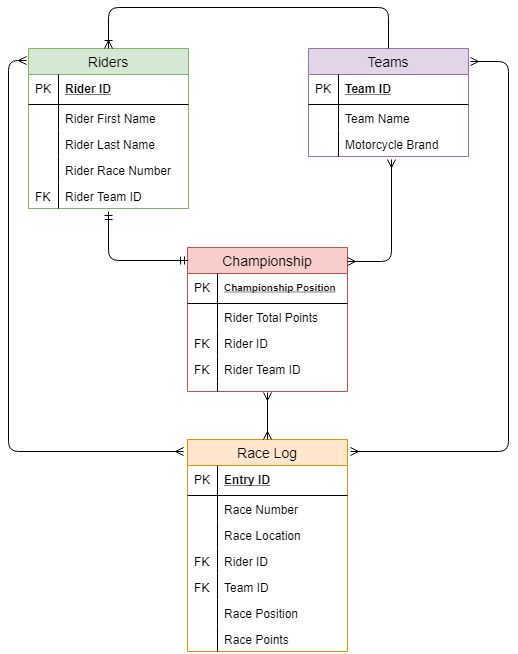

The diagram above was exported from draw.io. Its source (the exported page's mxGraphModel, read from the mxfile embedded in the PNG):
<mxGraphModel dx="1394" dy="747" grid="1" gridSize="10" guides="1" tooltips="1" connect="1" arrows="1" fold="1" page="1" pageScale="1" pageWidth="827" pageHeight="1169" math="0" shadow="0">
  <root>
    <mxCell id="0" />
    <mxCell id="1" parent="0" />
    <mxCell id="YkPpDOEgAx_s9r8_Lo3Y-1" value="Riders" style="swimlane;fontStyle=0;childLayout=stackLayout;horizontal=1;startSize=26;fillColor=#d5e8d4;horizontalStack=0;resizeParent=1;resizeParentMax=0;resizeLast=0;collapsible=1;marginBottom=0;swimlaneFillColor=#ffffff;align=center;fontSize=14;strokeColor=#82b366;" parent="1" vertex="1">
      <mxGeometry x="40" y="201" width="160" height="160" as="geometry" />
    </mxCell>
    <mxCell id="YkPpDOEgAx_s9r8_Lo3Y-2" value="Rider ID" style="shape=partialRectangle;top=0;left=0;right=0;bottom=1;align=left;verticalAlign=middle;fillColor=none;spacingLeft=34;spacingRight=4;overflow=hidden;rotatable=0;points=[[0,0.5],[1,0.5]];portConstraint=eastwest;dropTarget=0;fontStyle=5;fontSize=12;" parent="YkPpDOEgAx_s9r8_Lo3Y-1" vertex="1">
      <mxGeometry y="26" width="160" height="30" as="geometry" />
    </mxCell>
    <mxCell id="YkPpDOEgAx_s9r8_Lo3Y-3" value="PK" style="shape=partialRectangle;top=0;left=0;bottom=0;fillColor=none;align=left;verticalAlign=middle;spacingLeft=4;spacingRight=4;overflow=hidden;rotatable=0;points=[];portConstraint=eastwest;part=1;fontSize=12;" parent="YkPpDOEgAx_s9r8_Lo3Y-2" vertex="1" connectable="0">
      <mxGeometry width="30" height="30" as="geometry" />
    </mxCell>
    <mxCell id="YkPpDOEgAx_s9r8_Lo3Y-4" value="Rider First Name" style="shape=partialRectangle;top=0;left=0;right=0;bottom=0;align=left;verticalAlign=top;fillColor=none;spacingLeft=34;spacingRight=4;overflow=hidden;rotatable=0;points=[[0,0.5],[1,0.5]];portConstraint=eastwest;dropTarget=0;fontSize=12;" parent="YkPpDOEgAx_s9r8_Lo3Y-1" vertex="1">
      <mxGeometry y="56" width="160" height="26" as="geometry" />
    </mxCell>
    <mxCell id="YkPpDOEgAx_s9r8_Lo3Y-5" value="" style="shape=partialRectangle;top=0;left=0;bottom=0;fillColor=none;align=left;verticalAlign=top;spacingLeft=4;spacingRight=4;overflow=hidden;rotatable=0;points=[];portConstraint=eastwest;part=1;fontSize=12;" parent="YkPpDOEgAx_s9r8_Lo3Y-4" vertex="1" connectable="0">
      <mxGeometry width="30" height="26" as="geometry" />
    </mxCell>
    <mxCell id="YkPpDOEgAx_s9r8_Lo3Y-6" value="Rider Last Name" style="shape=partialRectangle;top=0;left=0;right=0;bottom=0;align=left;verticalAlign=top;fillColor=none;spacingLeft=34;spacingRight=4;overflow=hidden;rotatable=0;points=[[0,0.5],[1,0.5]];portConstraint=eastwest;dropTarget=0;fontSize=12;" parent="YkPpDOEgAx_s9r8_Lo3Y-1" vertex="1">
      <mxGeometry y="82" width="160" height="26" as="geometry" />
    </mxCell>
    <mxCell id="YkPpDOEgAx_s9r8_Lo3Y-7" value="" style="shape=partialRectangle;top=0;left=0;bottom=0;fillColor=none;align=left;verticalAlign=top;spacingLeft=4;spacingRight=4;overflow=hidden;rotatable=0;points=[];portConstraint=eastwest;part=1;fontSize=12;" parent="YkPpDOEgAx_s9r8_Lo3Y-6" vertex="1" connectable="0">
      <mxGeometry width="30" height="26" as="geometry" />
    </mxCell>
    <mxCell id="YkPpDOEgAx_s9r8_Lo3Y-8" value="Rider Race Number" style="shape=partialRectangle;top=0;left=0;right=0;bottom=0;align=left;verticalAlign=top;fillColor=none;spacingLeft=34;spacingRight=4;overflow=hidden;rotatable=0;points=[[0,0.5],[1,0.5]];portConstraint=eastwest;dropTarget=0;fontSize=12;" parent="YkPpDOEgAx_s9r8_Lo3Y-1" vertex="1">
      <mxGeometry y="108" width="160" height="26" as="geometry" />
    </mxCell>
    <mxCell id="YkPpDOEgAx_s9r8_Lo3Y-9" value="" style="shape=partialRectangle;top=0;left=0;bottom=0;fillColor=none;align=left;verticalAlign=top;spacingLeft=4;spacingRight=4;overflow=hidden;rotatable=0;points=[];portConstraint=eastwest;part=1;fontSize=12;" parent="YkPpDOEgAx_s9r8_Lo3Y-8" vertex="1" connectable="0">
      <mxGeometry width="30" height="26" as="geometry" />
    </mxCell>
    <mxCell id="YkPpDOEgAx_s9r8_Lo3Y-12" value="Rider Team ID" style="shape=partialRectangle;top=0;left=0;right=0;bottom=0;align=left;verticalAlign=top;fillColor=none;spacingLeft=34;spacingRight=4;overflow=hidden;rotatable=0;points=[[0,0.5],[1,0.5]];portConstraint=eastwest;dropTarget=0;fontSize=12;" parent="YkPpDOEgAx_s9r8_Lo3Y-1" vertex="1">
      <mxGeometry y="134" width="160" height="26" as="geometry" />
    </mxCell>
    <mxCell id="YkPpDOEgAx_s9r8_Lo3Y-13" value="FK" style="shape=partialRectangle;top=0;left=0;bottom=0;fillColor=none;align=left;verticalAlign=top;spacingLeft=4;spacingRight=4;overflow=hidden;rotatable=0;points=[];portConstraint=eastwest;part=1;fontSize=12;" parent="YkPpDOEgAx_s9r8_Lo3Y-12" vertex="1" connectable="0">
      <mxGeometry width="30" height="26" as="geometry" />
    </mxCell>
    <mxCell id="YkPpDOEgAx_s9r8_Lo3Y-10" value="" style="shape=partialRectangle;top=0;left=0;right=0;bottom=0;align=left;verticalAlign=top;fillColor=none;spacingLeft=34;spacingRight=4;overflow=hidden;rotatable=0;points=[[0,0.5],[1,0.5]];portConstraint=eastwest;dropTarget=0;fontSize=12;" parent="YkPpDOEgAx_s9r8_Lo3Y-1" vertex="1">
      <mxGeometry y="160" width="160" as="geometry" />
    </mxCell>
    <mxCell id="YkPpDOEgAx_s9r8_Lo3Y-11" value="" style="shape=partialRectangle;top=0;left=0;bottom=0;fillColor=none;align=left;verticalAlign=top;spacingLeft=4;spacingRight=4;overflow=hidden;rotatable=0;points=[];portConstraint=eastwest;part=1;fontSize=12;" parent="YkPpDOEgAx_s9r8_Lo3Y-10" vertex="1" connectable="0">
      <mxGeometry width="30" as="geometry" />
    </mxCell>
    <mxCell id="YkPpDOEgAx_s9r8_Lo3Y-14" value="Teams" style="swimlane;fontStyle=0;childLayout=stackLayout;horizontal=1;startSize=26;fillColor=#e1d5e7;horizontalStack=0;resizeParent=1;resizeParentMax=0;resizeLast=0;collapsible=1;marginBottom=0;swimlaneFillColor=#ffffff;align=center;fontSize=14;strokeColor=#9673a6;" parent="1" vertex="1">
      <mxGeometry x="320" y="201" width="160" height="108" as="geometry">
        <mxRectangle x="320" y="216" width="70" height="26" as="alternateBounds" />
      </mxGeometry>
    </mxCell>
    <mxCell id="YkPpDOEgAx_s9r8_Lo3Y-15" value="Team ID" style="shape=partialRectangle;top=0;left=0;right=0;bottom=1;align=left;verticalAlign=middle;fillColor=none;spacingLeft=34;spacingRight=4;overflow=hidden;rotatable=0;points=[[0,0.5],[1,0.5]];portConstraint=eastwest;dropTarget=0;fontStyle=5;fontSize=12;" parent="YkPpDOEgAx_s9r8_Lo3Y-14" vertex="1">
      <mxGeometry y="26" width="160" height="30" as="geometry" />
    </mxCell>
    <mxCell id="YkPpDOEgAx_s9r8_Lo3Y-16" value="PK" style="shape=partialRectangle;top=0;left=0;bottom=0;fillColor=none;align=left;verticalAlign=middle;spacingLeft=4;spacingRight=4;overflow=hidden;rotatable=0;points=[];portConstraint=eastwest;part=1;fontSize=12;" parent="YkPpDOEgAx_s9r8_Lo3Y-15" vertex="1" connectable="0">
      <mxGeometry width="30" height="30" as="geometry" />
    </mxCell>
    <mxCell id="YkPpDOEgAx_s9r8_Lo3Y-17" value="Team Name" style="shape=partialRectangle;top=0;left=0;right=0;bottom=0;align=left;verticalAlign=top;fillColor=none;spacingLeft=34;spacingRight=4;overflow=hidden;rotatable=0;points=[[0,0.5],[1,0.5]];portConstraint=eastwest;dropTarget=0;fontSize=12;" parent="YkPpDOEgAx_s9r8_Lo3Y-14" vertex="1">
      <mxGeometry y="56" width="160" height="26" as="geometry" />
    </mxCell>
    <mxCell id="YkPpDOEgAx_s9r8_Lo3Y-18" value="" style="shape=partialRectangle;top=0;left=0;bottom=0;fillColor=none;align=left;verticalAlign=top;spacingLeft=4;spacingRight=4;overflow=hidden;rotatable=0;points=[];portConstraint=eastwest;part=1;fontSize=12;" parent="YkPpDOEgAx_s9r8_Lo3Y-17" vertex="1" connectable="0">
      <mxGeometry width="30" height="26" as="geometry" />
    </mxCell>
    <mxCell id="YkPpDOEgAx_s9r8_Lo3Y-19" value="Motorcycle Brand" style="shape=partialRectangle;top=0;left=0;right=0;bottom=0;align=left;verticalAlign=top;fillColor=none;spacingLeft=34;spacingRight=4;overflow=hidden;rotatable=0;points=[[0,0.5],[1,0.5]];portConstraint=eastwest;dropTarget=0;fontSize=12;" parent="YkPpDOEgAx_s9r8_Lo3Y-14" vertex="1">
      <mxGeometry y="82" width="160" height="26" as="geometry" />
    </mxCell>
    <mxCell id="YkPpDOEgAx_s9r8_Lo3Y-20" value="" style="shape=partialRectangle;top=0;left=0;bottom=0;fillColor=none;align=left;verticalAlign=top;spacingLeft=4;spacingRight=4;overflow=hidden;rotatable=0;points=[];portConstraint=eastwest;part=1;fontSize=12;" parent="YkPpDOEgAx_s9r8_Lo3Y-19" vertex="1" connectable="0">
      <mxGeometry width="30" height="26" as="geometry" />
    </mxCell>
    <mxCell id="YkPpDOEgAx_s9r8_Lo3Y-25" value="" style="shape=partialRectangle;top=0;left=0;right=0;bottom=0;align=left;verticalAlign=top;fillColor=none;spacingLeft=34;spacingRight=4;overflow=hidden;rotatable=0;points=[[0,0.5],[1,0.5]];portConstraint=eastwest;dropTarget=0;fontSize=12;" parent="YkPpDOEgAx_s9r8_Lo3Y-14" vertex="1">
      <mxGeometry y="108" width="160" as="geometry" />
    </mxCell>
    <mxCell id="YkPpDOEgAx_s9r8_Lo3Y-26" value="" style="shape=partialRectangle;top=0;left=0;bottom=0;fillColor=none;align=left;verticalAlign=top;spacingLeft=4;spacingRight=4;overflow=hidden;rotatable=0;points=[];portConstraint=eastwest;part=1;fontSize=12;" parent="YkPpDOEgAx_s9r8_Lo3Y-25" vertex="1" connectable="0">
      <mxGeometry width="30" as="geometry" />
    </mxCell>
    <mxCell id="YkPpDOEgAx_s9r8_Lo3Y-27" value="" style="edgeStyle=elbowEdgeStyle;fontSize=12;html=1;endArrow=ERoneToMany;entryX=0.5;entryY=0;entryDx=0;entryDy=0;exitX=0.5;exitY=0;exitDx=0;exitDy=0;elbow=vertical;" parent="1" source="YkPpDOEgAx_s9r8_Lo3Y-14" target="YkPpDOEgAx_s9r8_Lo3Y-1" edge="1">
      <mxGeometry width="100" height="100" relative="1" as="geometry">
        <mxPoint x="220" y="584" as="sourcePoint" />
        <mxPoint x="333" y="480" as="targetPoint" />
        <Array as="points">
          <mxPoint x="270" y="160" />
        </Array>
      </mxGeometry>
    </mxCell>
    <mxCell id="YkPpDOEgAx_s9r8_Lo3Y-28" value="Race Log" style="swimlane;fontStyle=0;childLayout=stackLayout;horizontal=1;startSize=26;fillColor=#ffe6cc;horizontalStack=0;resizeParent=1;resizeParentMax=0;resizeLast=0;collapsible=1;marginBottom=0;swimlaneFillColor=#ffffff;align=center;fontSize=14;strokeColor=#d79b00;" parent="1" vertex="1">
      <mxGeometry x="199" y="592" width="160" height="212" as="geometry" />
    </mxCell>
    <mxCell id="YkPpDOEgAx_s9r8_Lo3Y-29" value="Entry ID" style="shape=partialRectangle;top=0;left=0;right=0;bottom=1;align=left;verticalAlign=middle;fillColor=none;spacingLeft=34;spacingRight=4;overflow=hidden;rotatable=0;points=[[0,0.5],[1,0.5]];portConstraint=eastwest;dropTarget=0;fontStyle=5;fontSize=12;" parent="YkPpDOEgAx_s9r8_Lo3Y-28" vertex="1">
      <mxGeometry y="26" width="160" height="30" as="geometry" />
    </mxCell>
    <mxCell id="YkPpDOEgAx_s9r8_Lo3Y-30" value="PK" style="shape=partialRectangle;top=0;left=0;bottom=0;fillColor=none;align=left;verticalAlign=middle;spacingLeft=4;spacingRight=4;overflow=hidden;rotatable=0;points=[];portConstraint=eastwest;part=1;fontSize=12;" parent="YkPpDOEgAx_s9r8_Lo3Y-29" vertex="1" connectable="0">
      <mxGeometry width="30" height="30" as="geometry" />
    </mxCell>
    <mxCell id="YkPpDOEgAx_s9r8_Lo3Y-31" value="Race Number" style="shape=partialRectangle;top=0;left=0;right=0;bottom=0;align=left;verticalAlign=top;fillColor=none;spacingLeft=34;spacingRight=4;overflow=hidden;rotatable=0;points=[[0,0.5],[1,0.5]];portConstraint=eastwest;dropTarget=0;fontSize=12;" parent="YkPpDOEgAx_s9r8_Lo3Y-28" vertex="1">
      <mxGeometry y="56" width="160" height="26" as="geometry" />
    </mxCell>
    <mxCell id="YkPpDOEgAx_s9r8_Lo3Y-32" value="" style="shape=partialRectangle;top=0;left=0;bottom=0;fillColor=none;align=left;verticalAlign=top;spacingLeft=4;spacingRight=4;overflow=hidden;rotatable=0;points=[];portConstraint=eastwest;part=1;fontSize=12;" parent="YkPpDOEgAx_s9r8_Lo3Y-31" vertex="1" connectable="0">
      <mxGeometry width="30" height="26" as="geometry" />
    </mxCell>
    <mxCell id="YkPpDOEgAx_s9r8_Lo3Y-33" value="Race Location" style="shape=partialRectangle;top=0;left=0;right=0;bottom=0;align=left;verticalAlign=top;fillColor=none;spacingLeft=34;spacingRight=4;overflow=hidden;rotatable=0;points=[[0,0.5],[1,0.5]];portConstraint=eastwest;dropTarget=0;fontSize=12;" parent="YkPpDOEgAx_s9r8_Lo3Y-28" vertex="1">
      <mxGeometry y="82" width="160" height="26" as="geometry" />
    </mxCell>
    <mxCell id="YkPpDOEgAx_s9r8_Lo3Y-34" value="" style="shape=partialRectangle;top=0;left=0;bottom=0;fillColor=none;align=left;verticalAlign=top;spacingLeft=4;spacingRight=4;overflow=hidden;rotatable=0;points=[];portConstraint=eastwest;part=1;fontSize=12;" parent="YkPpDOEgAx_s9r8_Lo3Y-33" vertex="1" connectable="0">
      <mxGeometry width="30" height="26" as="geometry" />
    </mxCell>
    <mxCell id="YkPpDOEgAx_s9r8_Lo3Y-59" value="Rider ID" style="shape=partialRectangle;top=0;left=0;right=0;bottom=0;align=left;verticalAlign=top;fillColor=none;spacingLeft=34;spacingRight=4;overflow=hidden;rotatable=0;points=[[0,0.5],[1,0.5]];portConstraint=eastwest;dropTarget=0;fontSize=12;" parent="YkPpDOEgAx_s9r8_Lo3Y-28" vertex="1">
      <mxGeometry y="108" width="160" height="26" as="geometry" />
    </mxCell>
    <mxCell id="YkPpDOEgAx_s9r8_Lo3Y-60" value="FK" style="shape=partialRectangle;top=0;left=0;bottom=0;fillColor=none;align=left;verticalAlign=top;spacingLeft=4;spacingRight=4;overflow=hidden;rotatable=0;points=[];portConstraint=eastwest;part=1;fontSize=12;" parent="YkPpDOEgAx_s9r8_Lo3Y-59" vertex="1" connectable="0">
      <mxGeometry width="30" height="26" as="geometry" />
    </mxCell>
    <mxCell id="YkPpDOEgAx_s9r8_Lo3Y-57" value="Team ID" style="shape=partialRectangle;top=0;left=0;right=0;bottom=0;align=left;verticalAlign=top;fillColor=none;spacingLeft=34;spacingRight=4;overflow=hidden;rotatable=0;points=[[0,0.5],[1,0.5]];portConstraint=eastwest;dropTarget=0;fontSize=12;" parent="YkPpDOEgAx_s9r8_Lo3Y-28" vertex="1">
      <mxGeometry y="134" width="160" height="26" as="geometry" />
    </mxCell>
    <mxCell id="YkPpDOEgAx_s9r8_Lo3Y-58" value="FK" style="shape=partialRectangle;top=0;left=0;bottom=0;fillColor=none;align=left;verticalAlign=top;spacingLeft=4;spacingRight=4;overflow=hidden;rotatable=0;points=[];portConstraint=eastwest;part=1;fontSize=12;" parent="YkPpDOEgAx_s9r8_Lo3Y-57" vertex="1" connectable="0">
      <mxGeometry width="30" height="26" as="geometry" />
    </mxCell>
    <mxCell id="YkPpDOEgAx_s9r8_Lo3Y-63" value="Race Position" style="shape=partialRectangle;top=0;left=0;right=0;bottom=0;align=left;verticalAlign=top;fillColor=none;spacingLeft=34;spacingRight=4;overflow=hidden;rotatable=0;points=[[0,0.5],[1,0.5]];portConstraint=eastwest;dropTarget=0;fontSize=12;" parent="YkPpDOEgAx_s9r8_Lo3Y-28" vertex="1">
      <mxGeometry y="160" width="160" height="26" as="geometry" />
    </mxCell>
    <mxCell id="YkPpDOEgAx_s9r8_Lo3Y-64" value="" style="shape=partialRectangle;top=0;left=0;bottom=0;fillColor=none;align=left;verticalAlign=top;spacingLeft=4;spacingRight=4;overflow=hidden;rotatable=0;points=[];portConstraint=eastwest;part=1;fontSize=12;" parent="YkPpDOEgAx_s9r8_Lo3Y-63" vertex="1" connectable="0">
      <mxGeometry width="30" height="26" as="geometry" />
    </mxCell>
    <mxCell id="YkPpDOEgAx_s9r8_Lo3Y-61" value="Race Points" style="shape=partialRectangle;top=0;left=0;right=0;bottom=0;align=left;verticalAlign=top;fillColor=none;spacingLeft=34;spacingRight=4;overflow=hidden;rotatable=0;points=[[0,0.5],[1,0.5]];portConstraint=eastwest;dropTarget=0;fontSize=12;" parent="YkPpDOEgAx_s9r8_Lo3Y-28" vertex="1">
      <mxGeometry y="186" width="160" height="26" as="geometry" />
    </mxCell>
    <mxCell id="YkPpDOEgAx_s9r8_Lo3Y-62" value="" style="shape=partialRectangle;top=0;left=0;bottom=0;fillColor=none;align=left;verticalAlign=top;spacingLeft=4;spacingRight=4;overflow=hidden;rotatable=0;points=[];portConstraint=eastwest;part=1;fontSize=12;" parent="YkPpDOEgAx_s9r8_Lo3Y-61" vertex="1" connectable="0">
      <mxGeometry width="30" height="26" as="geometry" />
    </mxCell>
    <mxCell id="YkPpDOEgAx_s9r8_Lo3Y-39" value="" style="shape=partialRectangle;top=0;left=0;right=0;bottom=0;align=left;verticalAlign=top;fillColor=none;spacingLeft=34;spacingRight=4;overflow=hidden;rotatable=0;points=[[0,0.5],[1,0.5]];portConstraint=eastwest;dropTarget=0;fontSize=12;" parent="YkPpDOEgAx_s9r8_Lo3Y-28" vertex="1">
      <mxGeometry y="212" width="160" as="geometry" />
    </mxCell>
    <mxCell id="YkPpDOEgAx_s9r8_Lo3Y-40" value="" style="shape=partialRectangle;top=0;left=0;bottom=0;fillColor=none;align=left;verticalAlign=top;spacingLeft=4;spacingRight=4;overflow=hidden;rotatable=0;points=[];portConstraint=eastwest;part=1;fontSize=12;" parent="YkPpDOEgAx_s9r8_Lo3Y-39" vertex="1" connectable="0">
      <mxGeometry width="30" as="geometry" />
    </mxCell>
    <mxCell id="YkPpDOEgAx_s9r8_Lo3Y-65" value="" style="edgeStyle=elbowEdgeStyle;fontSize=12;html=1;endArrow=ERmany;startArrow=ERmany;entryX=-0.012;entryY=0.075;entryDx=0;entryDy=0;rounded=1;exitX=-0.025;exitY=0.057;exitDx=0;exitDy=0;entryPerimeter=0;exitPerimeter=0;" parent="1" source="YkPpDOEgAx_s9r8_Lo3Y-28" target="YkPpDOEgAx_s9r8_Lo3Y-1" edge="1">
      <mxGeometry width="100" height="100" relative="1" as="geometry">
        <mxPoint x="70" y="540" as="sourcePoint" />
        <mxPoint x="140" y="650" as="targetPoint" />
        <Array as="points">
          <mxPoint x="20" y="450" />
        </Array>
      </mxGeometry>
    </mxCell>
    <mxCell id="YkPpDOEgAx_s9r8_Lo3Y-66" value="" style="edgeStyle=elbowEdgeStyle;fontSize=12;html=1;endArrow=ERmany;startArrow=ERmany;exitX=1.013;exitY=0.12;exitDx=0;exitDy=0;entryX=1.019;entryY=0.057;entryDx=0;entryDy=0;exitPerimeter=0;entryPerimeter=0;" parent="1" source="YkPpDOEgAx_s9r8_Lo3Y-14" target="YkPpDOEgAx_s9r8_Lo3Y-28" edge="1">
      <mxGeometry width="100" height="100" relative="1" as="geometry">
        <mxPoint x="10" y="810" as="sourcePoint" />
        <mxPoint x="110" y="710" as="targetPoint" />
        <Array as="points">
          <mxPoint x="520" y="430" />
        </Array>
      </mxGeometry>
    </mxCell>
    <mxCell id="YkPpDOEgAx_s9r8_Lo3Y-69" value="Championship" style="swimlane;fontStyle=0;childLayout=stackLayout;horizontal=1;startSize=26;fillColor=#f8cecc;horizontalStack=0;resizeParent=1;resizeParentMax=0;resizeLast=0;collapsible=1;marginBottom=0;swimlaneFillColor=#ffffff;align=center;fontSize=14;strokeColor=#b85450;" parent="1" vertex="1">
      <mxGeometry x="199" y="400" width="160" height="144" as="geometry" />
    </mxCell>
    <mxCell id="YkPpDOEgAx_s9r8_Lo3Y-70" value="Championship Position" style="shape=partialRectangle;top=0;left=0;right=0;bottom=1;align=left;verticalAlign=middle;fillColor=none;spacingLeft=34;spacingRight=4;overflow=hidden;rotatable=0;points=[[0,0.5],[1,0.5]];portConstraint=eastwest;dropTarget=0;fontStyle=5;fontSize=10;" parent="YkPpDOEgAx_s9r8_Lo3Y-69" vertex="1">
      <mxGeometry y="26" width="160" height="30" as="geometry" />
    </mxCell>
    <mxCell id="YkPpDOEgAx_s9r8_Lo3Y-71" value="PK" style="shape=partialRectangle;top=0;left=0;bottom=0;fillColor=none;align=left;verticalAlign=middle;spacingLeft=4;spacingRight=4;overflow=hidden;rotatable=0;points=[];portConstraint=eastwest;part=1;fontSize=12;" parent="YkPpDOEgAx_s9r8_Lo3Y-70" vertex="1" connectable="0">
      <mxGeometry width="30" height="30" as="geometry" />
    </mxCell>
    <mxCell id="YkPpDOEgAx_s9r8_Lo3Y-76" value="Rider Total Points" style="shape=partialRectangle;top=0;left=0;right=0;bottom=0;align=left;verticalAlign=top;fillColor=none;spacingLeft=34;spacingRight=4;overflow=hidden;rotatable=0;points=[[0,0.5],[1,0.5]];portConstraint=eastwest;dropTarget=0;fontSize=12;" parent="YkPpDOEgAx_s9r8_Lo3Y-69" vertex="1">
      <mxGeometry y="56" width="160" height="26" as="geometry" />
    </mxCell>
    <mxCell id="YkPpDOEgAx_s9r8_Lo3Y-77" value="" style="shape=partialRectangle;top=0;left=0;bottom=0;fillColor=none;align=left;verticalAlign=top;spacingLeft=4;spacingRight=4;overflow=hidden;rotatable=0;points=[];portConstraint=eastwest;part=1;fontSize=12;" parent="YkPpDOEgAx_s9r8_Lo3Y-76" vertex="1" connectable="0">
      <mxGeometry width="30" height="26" as="geometry" />
    </mxCell>
    <mxCell id="YkPpDOEgAx_s9r8_Lo3Y-80" value="Rider ID" style="shape=partialRectangle;top=0;left=0;right=0;bottom=0;align=left;verticalAlign=top;fillColor=none;spacingLeft=34;spacingRight=4;overflow=hidden;rotatable=0;points=[[0,0.5],[1,0.5]];portConstraint=eastwest;dropTarget=0;fontSize=12;" parent="YkPpDOEgAx_s9r8_Lo3Y-69" vertex="1">
      <mxGeometry y="82" width="160" height="26" as="geometry" />
    </mxCell>
    <mxCell id="YkPpDOEgAx_s9r8_Lo3Y-81" value="FK" style="shape=partialRectangle;top=0;left=0;bottom=0;fillColor=none;align=left;verticalAlign=top;spacingLeft=4;spacingRight=4;overflow=hidden;rotatable=0;points=[];portConstraint=eastwest;part=1;fontSize=12;" parent="YkPpDOEgAx_s9r8_Lo3Y-80" vertex="1" connectable="0">
      <mxGeometry width="30" height="26" as="geometry" />
    </mxCell>
    <mxCell id="YkPpDOEgAx_s9r8_Lo3Y-82" value="Rider Team ID" style="shape=partialRectangle;top=0;left=0;right=0;bottom=0;align=left;verticalAlign=top;fillColor=none;spacingLeft=34;spacingRight=4;overflow=hidden;rotatable=0;points=[[0,0.5],[1,0.5]];portConstraint=eastwest;dropTarget=0;fontSize=12;" parent="YkPpDOEgAx_s9r8_Lo3Y-69" vertex="1">
      <mxGeometry y="108" width="160" height="26" as="geometry" />
    </mxCell>
    <mxCell id="YkPpDOEgAx_s9r8_Lo3Y-83" value="FK" style="shape=partialRectangle;top=0;left=0;bottom=0;fillColor=none;align=left;verticalAlign=top;spacingLeft=4;spacingRight=4;overflow=hidden;rotatable=0;points=[];portConstraint=eastwest;part=1;fontSize=12;" parent="YkPpDOEgAx_s9r8_Lo3Y-82" vertex="1" connectable="0">
      <mxGeometry width="30" height="26" as="geometry" />
    </mxCell>
    <mxCell id="YkPpDOEgAx_s9r8_Lo3Y-78" value="" style="shape=partialRectangle;top=0;left=0;right=0;bottom=0;align=left;verticalAlign=top;fillColor=none;spacingLeft=34;spacingRight=4;overflow=hidden;rotatable=0;points=[[0,0.5],[1,0.5]];portConstraint=eastwest;dropTarget=0;fontSize=12;" parent="YkPpDOEgAx_s9r8_Lo3Y-69" vertex="1">
      <mxGeometry y="134" width="160" height="10" as="geometry" />
    </mxCell>
    <mxCell id="YkPpDOEgAx_s9r8_Lo3Y-79" value="" style="shape=partialRectangle;top=0;left=0;bottom=0;fillColor=none;align=left;verticalAlign=top;spacingLeft=4;spacingRight=4;overflow=hidden;rotatable=0;points=[];portConstraint=eastwest;part=1;fontSize=12;" parent="YkPpDOEgAx_s9r8_Lo3Y-78" vertex="1" connectable="0">
      <mxGeometry width="30" height="10" as="geometry" />
    </mxCell>
    <mxCell id="YkPpDOEgAx_s9r8_Lo3Y-84" value="" style="edgeStyle=elbowEdgeStyle;fontSize=12;html=1;endArrow=ERmandOne;startArrow=ERmandOne;entryX=0.5;entryY=1.115;entryDx=0;entryDy=0;entryPerimeter=0;exitX=0.006;exitY=0.087;exitDx=0;exitDy=0;exitPerimeter=0;" parent="1" source="YkPpDOEgAx_s9r8_Lo3Y-69" target="YkPpDOEgAx_s9r8_Lo3Y-12" edge="1">
      <mxGeometry width="100" height="100" relative="1" as="geometry">
        <mxPoint x="80" y="498" as="sourcePoint" />
        <mxPoint x="180" y="398" as="targetPoint" />
        <Array as="points">
          <mxPoint x="120" y="390" />
        </Array>
      </mxGeometry>
    </mxCell>
    <mxCell id="YkPpDOEgAx_s9r8_Lo3Y-87" value="" style="edgeStyle=elbowEdgeStyle;fontSize=12;html=1;endArrow=ERmany;startArrow=ERmany;entryX=0.519;entryY=1.115;entryDx=0;entryDy=0;entryPerimeter=0;exitX=1;exitY=0.097;exitDx=0;exitDy=0;exitPerimeter=0;" parent="1" source="YkPpDOEgAx_s9r8_Lo3Y-69" target="YkPpDOEgAx_s9r8_Lo3Y-19" edge="1">
      <mxGeometry width="100" height="100" relative="1" as="geometry">
        <mxPoint x="600" y="482" as="sourcePoint" />
        <mxPoint x="700" y="382" as="targetPoint" />
        <Array as="points">
          <mxPoint x="403" y="360" />
        </Array>
      </mxGeometry>
    </mxCell>
    <mxCell id="3YxOqYBehFQUS9hEY1kn-1" value="" style="fontSize=12;html=1;endArrow=ERmany;startArrow=ERmany;entryX=0.5;entryY=1.1;entryDx=0;entryDy=0;entryPerimeter=0;exitX=0.5;exitY=0;exitDx=0;exitDy=0;" edge="1" parent="1" source="YkPpDOEgAx_s9r8_Lo3Y-28" target="YkPpDOEgAx_s9r8_Lo3Y-78">
      <mxGeometry width="100" height="100" relative="1" as="geometry">
        <mxPoint x="10" y="930" as="sourcePoint" />
        <mxPoint x="110" y="830" as="targetPoint" />
      </mxGeometry>
    </mxCell>
  </root>
</mxGraphModel>